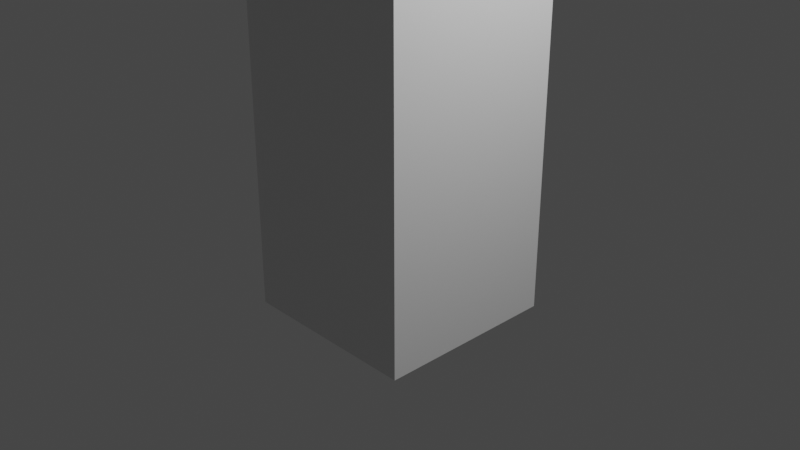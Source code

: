 # Source: signal.blend  (saved by Blender 3.1.7; exported with 4.5.12 LTS)
import bpy
from mathutils import Matrix  # noqa: F401  (used for matrix-valued properties, if any)

bpy.ops.wm.read_factory_settings(use_empty=True)
scene = bpy.context.scene
scene.name = 'Scene'

# ---- collections
col_collection = bpy.data.collections.new('Collection'); scene.collection.children.link(col_collection)

# ---- materials (node trees are filled in below, after node groups)
mat_material = bpy.data.materials.new('Material')
mat_material.alpha_threshold = 0.0
mat_material.use_transparent_shadow = False
mat_material.line_color = (0.0, 0.0, 0.0, 1.0)

# ---- material node trees
mat_material.use_nodes = True; mat_material.node_tree.nodes.clear()
_N = mat_material.node_tree.nodes; _L = mat_material.node_tree.links
n0 = _N.new('ShaderNodeOutputMaterial'); n0.name = 'Material Output'; n0.location = (300, 300)
n1 = _N.new('ShaderNodeBsdfPrincipled'); n1.name = 'Principled BSDF'; n1.location = (10, 300)
n1.distribution = 'GGX'
n1.subsurface_method = 'RANDOM_WALK_SKIN'
n1.inputs[2].default_value = 0.4
n1.inputs[3].default_value = 1.45
n1.inputs[27].default_value = (0.0, 0.0, 0.0, 1.0)
n1.inputs[28].default_value = 1.0
_L.new(n1.outputs[0], n0.inputs[0])
n0.is_active_output = True

# ---- world
world_world = bpy.data.worlds.new('World'); scene.world = world_world
world_world.use_nodes = True; world_world.node_tree.nodes.clear()
_N = world_world.node_tree.nodes; _L = world_world.node_tree.links
n0 = _N.new('ShaderNodeOutputWorld'); n0.name = 'World Output'; n0.location = (300, 300)
n1 = _N.new('ShaderNodeBackground'); n1.name = 'Background'; n1.location = (10, 300)
n1.inputs[0].default_value = (0.05088, 0.05088, 0.05088, 1.0)
_L.new(n1.outputs[0], n0.inputs[0])
n0.is_active_output = True
world_world.color = (0.05088, 0.05088, 0.05088)
world_world.use_sun_shadow = False
world_world.sun_shadow_jitter_overblur = 0.0

# ---- cameras
cam_camera = bpy.data.cameras.new('Camera')
cam_camera.clip_end = 100.0
cam_camera.ortho_scale = 7.314

# ---- lights
light_light = bpy.data.lights.new('Light', 'POINT')
light_light.transmission_factor = 0.0
light_light.energy = 1000.0
light_light.shadow_soft_size = 0.1
light_light.shadow_maximum_resolution = 0.006
light_light.use_absolute_resolution = True

# ---- meshes
me_cube = bpy.data.meshes.new('Cube')
me_cube.from_pydata([(1.0, 1.0, 1.0), (1.0, 1.0, -1.0), (1.0, -1.0, 1.0), (1.0, -1.0, -1.0), (-1.0, 1.0, 1.0), (-1.0, 1.0, -1.0), (-1.0, -1.0, 1.0), (-1.0, -1.0, -1.0), (1.0, -1.0, 24.33), (-1.0, -1.0, 24.33), (1.0, 1.0, 24.33), (-1.0, 1.0, 24.33), (-1.0, 1.0, 12.67), (1.0, 1.0, 12.67), (1.0, -1.0, 12.67), (-1.0, -1.0, 12.67), (-1.0, 1.0, 18.5), (1.0, -1.0, 18.5), (1.0, 1.0, 18.5), (-1.0, -1.0, 18.5), (-1.0, 1.0, 21.42), (1.0, -1.0, 21.42), (1.0, 1.0, 21.42), (-1.0, -1.0, 21.42), (1.0, 1.0, 15.58), (-1.0, -1.0, 15.58), (-1.0, 1.0, 15.58), (1.0, -1.0, 15.58), (12.24, -1.0, 28.71), (16.62, -1.0, 31.11), (9.989, -2.836, 26.52), (9.989, 1.0, 26.52), (9.989, -2.836, 28.71), (9.989, -1.0, 28.71), (9.989, 1.0, 28.71), (12.24, -1.0, 31.11), (7.742, 1.0, 28.71), (7.742, -1.0, 26.52), (1.0, -1.0, 26.52), (-1.0, 1.0, 26.52), (7.742, -2.836, 26.52), (14.48, -2.836, 31.11), (5.495, -2.836, 24.41), (18.98, -1.0, 28.71), (5.495, -2.836, 26.52), (14.48, -1.0, 24.41), (12.24, -2.836, 26.52), (14.48, -2.836, 26.52), (12.24, -2.836, 31.11), (1.0, -1.0, 21.42), (1.0, -1.0, 24.33), (1.0, -1.0, 15.58), (1.0, -1.0, 18.5), (-1.0, -1.0, 26.52), (7.742, -1.0, 24.41), (5.495, -2.836, 31.11), (1.0, -1.0, 22.87), (-1.0, 1.0, 22.87), (16.62, -2.836, 24.41), (12.24, 1.0, 28.71), (12.24, 1.0, 26.52), (9.989, -1.0, 31.11), (1.0, 1.0, 26.52), (5.495, 1.0, 28.71), (14.48, 1.0, 28.71), (14.48, 1.0, 26.52), (1.0, -1.0, 28.71), (18.98, -1.0, 26.52), (-1.0, -1.0, 28.71), (9.989, -1.0, 24.41), (5.495, -1.0, 26.52), (5.495, -1.0, 31.11), (7.742, 1.0, 26.52), (7.742, -1.0, 31.11), (12.24, -1.0, 24.41), (14.48, -1.0, 31.11), (1.0, 1.0, 22.87), (-1.0, -1.0, 22.87), (16.62, -1.0, 24.41), (5.495, -1.0, 24.41), (1.0, -1.0, 22.87), (14.48, -1.0, 28.71), (7.742, -2.836, 31.11), (14.48, -2.836, 24.41), (16.62, -2.836, 31.11), (1.0, 1.0, 19.96), (-1.0, -1.0, 19.96), (-1.0, 1.0, 19.96), (1.0, -1.0, 19.96), (12.24, -2.836, 24.41), (14.48, -2.836, 28.71), (16.62, -1.0, 26.52), (1.0, -1.0, 19.96), (14.48, -1.0, 26.52), (7.742, -2.836, 24.41), (9.989, -2.836, 24.41), (16.62, -2.836, 28.71), (-1.0, 1.0, 17.04), (1.0, -1.0, 17.04), (1.0, 1.0, 17.04), (-1.0, -1.0, 17.04), (16.62, -1.0, 28.71), (12.24, -2.836, 28.71), (18.98, 1.0, 28.71), (-1.0, 1.0, 28.71), (5.495, -1.0, 28.71), (16.62, -2.836, 26.52), (5.495, -2.836, 28.71), (1.0, -1.0, 17.04), (5.495, 1.0, 26.52), (9.989, -2.836, 31.11), (9.989, -1.0, 26.52), (12.24, -1.0, 26.52), (1.0, 1.0, 28.71), (18.98, 1.0, 26.52), (7.742, -2.836, 28.71), (7.742, -1.0, 28.71), (18.55, -2.836, 26.52), (18.55, -2.836, 28.71), (18.55, -1.0, 28.71), (18.55, -2.836, 31.11), (18.55, -2.836, 24.41), (18.55, -1.0, 24.41), (18.55, -1.0, 26.52), (18.55, -1.0, 31.11), (20.65, -2.836, 26.52), (20.65, -2.836, 28.71), (20.65, -1.0, 28.71), (20.65, -2.836, 31.11), (20.65, -2.836, 24.41), (20.65, -1.0, 24.41), (20.65, -1.0, 26.52), (20.65, -1.0, 31.11), (12.24, -4.344, 26.52), (14.48, -4.344, 26.52), (14.48, -4.344, 28.71), (12.24, -4.344, 28.71), (7.742, -4.344, 26.52), (7.742, -4.344, 28.71), (16.62, -4.344, 26.52), (16.62, -4.344, 28.71), (9.989, -4.344, 28.71), (9.989, -4.344, 26.52), (18.55, -4.344, 26.52), (18.55, -4.344, 28.71)], [], [(76, 57, 11, 10), (3, 2, 6, 7), (7, 6, 4, 5), (5, 1, 3, 7), (1, 0, 2, 3), (5, 4, 0, 1), (62, 39, 104, 113), (77, 56, 8, 9), (57, 77, 9, 11), (2, 0, 13, 14), (4, 6, 15, 12), (6, 2, 14, 15), (0, 4, 12, 13), (54, 69, 95, 94), (97, 100, 19, 16), (100, 98, 17, 19), (99, 97, 16, 18), (30, 40, 94, 95), (87, 86, 23, 20), (86, 88, 21, 23), (85, 87, 20, 22), (13, 12, 26, 24), (15, 14, 27, 25), (12, 15, 25, 26), (14, 13, 24, 27), (109, 63, 36, 72), (75, 41, 84, 29), (115, 40, 137, 138), (107, 44, 40, 115), (33, 116, 73, 61), (60, 59, 64, 65), (81, 93, 67, 43), (88, 17, 52, 92), (32, 30, 46, 102), (53, 38, 66, 68), (10, 11, 39, 62), (115, 32, 110, 82), (35, 61, 110, 48), (34, 33, 28, 59), (63, 105, 116, 36), (98, 27, 51, 108), (45, 93, 91, 78), (81, 75, 29, 101), (90, 47, 106, 96), (93, 81, 101, 91), (39, 53, 68, 104), (41, 90, 96, 84), (72, 36, 34, 31), (113, 104, 68, 66), (79, 54, 94, 42), (32, 102, 48, 110), (8, 10, 62, 38), (56, 21, 49, 80), (83, 45, 78, 58), (112, 60, 65, 93), (37, 111, 69, 54), (47, 46, 89, 83), (111, 112, 74, 69), (105, 70, 44, 107), (11, 9, 53, 39), (40, 44, 42, 94), (58, 78, 122, 121), (118, 96, 140, 144), (78, 91, 123, 122), (31, 34, 59, 60), (69, 74, 89, 95), (112, 93, 45, 74), (93, 65, 114, 67), (38, 62, 109, 70), (105, 107, 55, 71), (62, 113, 63, 109), (73, 71, 55, 82), (75, 35, 48, 41), (8, 56, 80, 50), (47, 83, 58, 106), (28, 33, 61, 35), (70, 109, 72, 37), (20, 23, 77, 57), (23, 21, 56, 77), (22, 20, 57, 76), (46, 30, 95, 89), (81, 28, 35, 75), (113, 66, 105, 63), (61, 73, 82, 110), (66, 38, 70, 105), (21, 88, 92, 49), (102, 90, 41, 48), (18, 16, 87, 85), (19, 17, 88, 86), (16, 19, 86, 87), (64, 81, 43, 103), (37, 72, 31, 111), (44, 70, 79, 42), (116, 105, 71, 73), (9, 8, 38, 53), (46, 47, 134, 133), (59, 28, 81, 64), (17, 98, 108, 52), (65, 64, 103, 114), (67, 114, 103, 43), (107, 115, 82, 55), (36, 116, 33, 34), (70, 37, 54, 79), (74, 45, 83, 89), (24, 26, 97, 99), (25, 27, 98, 100), (26, 25, 100, 97), (111, 31, 60, 112), (8, 50, 80, 49, 92, 52, 108, 51, 27, 24, 99, 18, 85, 22, 76, 10), (118, 117, 125, 126), (120, 118, 126, 128), (122, 123, 131, 130), (106, 58, 121, 117), (91, 101, 119, 123), (84, 96, 118, 120), (101, 29, 124, 119), (29, 84, 120, 124), (126, 127, 132, 128), (131, 125, 129, 130), (131, 127, 126, 125), (124, 120, 128, 132), (119, 124, 132, 127), (117, 121, 129, 125), (121, 122, 130, 129), (123, 119, 127, 131), (136, 133, 134, 135), (140, 139, 143, 144), (138, 137, 142, 141), (96, 106, 139, 140), (40, 30, 142, 137), (102, 46, 133, 136), (90, 102, 136, 135), (30, 32, 141, 142), (106, 117, 143, 139), (32, 115, 138, 141), (117, 118, 144, 143), (47, 90, 135, 134)])
_uv = me_cube.uv_layers.new(name='UVMap')
_uv.uv.foreach_set('vector', [0.625, 0.5, 0.625, 0.25, 0.625, 0.25, 0.625, 0.5, 0.375, 0.75, 0.625, 0.75, 0.625, 1.0, 0.375, 1.0, 0.375, 0.0, 0.625, 0.0, 0.625, 0.25, 0.375, 0.25, 0.125, 0.5, 0.375, 0.5, 0.375, 0.75, 0.125, 0.75, 0.375, 0.5, 0.625, 0.5, 0.625, 0.75, 0.375, 0.75, 0.375, 0.25, 0.625, 0.25, 0.625, 0.5, 0.375, 0.5, 0.625, 0.5, 0.625, 0.25, 0.625, 0.25, 0.625, 0.5, 0.625, 1.0, 0.625, 0.75, 0.625, 0.75, 0.625, 1.0, 0.625, 0.25, 0.625, 0.0, 0.625, 0.0, 0.625, 0.25, 0.625, 0.75, 0.625, 0.5, 0.625, 0.5, 0.625, 0.75, 0.625, 0.25, 0.625, 0.0, 0.625, 0.0, 0.625, 0.25, 0.625, 1.0, 0.625, 0.75, 0.625, 0.75, 0.625, 1.0, 0.625, 0.5, 0.625, 0.25, 0.625, 0.25, 0.625, 0.5, 0.625, 0.75, 0.625, 0.75, 0.625, 0.75, 0.625, 0.75, 0.625, 0.25, 0.625, 0.0, 0.625, 0.0, 0.625, 0.25, 0.625, 1.0, 0.625, 0.75, 0.625, 0.75, 0.625, 1.0, 0.625, 0.5, 0.625, 0.25, 0.625, 0.25, 0.625, 0.5, 0.625, 0.75, 0.625, 0.75, 0.625, 0.75, 0.625, 0.75, 0.625, 0.25, 0.625, 0.0, 0.625, 0.0, 0.625, 0.25, 0.625, 1.0, 0.625, 0.75, 0.625, 0.75, 0.625, 1.0, 0.625, 0.5, 0.625, 0.25, 0.625, 0.25, 0.625, 0.5, 0.625, 0.5, 0.625, 0.25, 0.625, 0.25, 0.625, 0.5, 0.625, 1.0, 0.625, 0.75, 0.625, 0.75, 0.625, 1.0, 0.625, 0.25, 0.625, 0.0, 0.625, 0.0, 0.625, 0.25, 0.625, 0.75, 0.625, 0.5, 0.625, 0.5, 0.625, 0.75, 0.625, 0.5, 0.625, 0.5, 0.625, 0.5, 0.625, 0.5, 0.625, 0.75, 0.625, 0.75, 0.625, 0.75, 0.625, 0.75, 0.625, 0.75, 0.625, 0.75, 0.625, 0.75, 0.625, 0.75, 0.625, 0.75, 0.625, 0.75, 0.625, 0.75, 0.625, 0.75, 0.625, 0.75, 0.625, 0.75, 0.625, 0.75, 0.625, 0.75, 0.625, 0.5, 0.625, 0.5, 0.625, 0.5, 0.625, 0.5, 0.625, 0.75, 0.625, 0.75, 0.625, 0.75, 0.625, 0.75, 0.625, 0.75, 0.625, 0.75, 0.625, 0.75, 0.625, 0.75, 0.625, 0.75, 0.625, 0.75, 0.625, 0.75, 0.625, 0.75, 0.625, 1.0, 0.625, 0.75, 0.625, 0.75, 0.625, 1.0, 0.625, 0.5, 0.625, 0.25, 0.625, 0.25, 0.625, 0.5, 0.625, 0.75, 0.625, 0.75, 0.625, 0.75, 0.625, 0.75, 0.625, 0.75, 0.625, 0.75, 0.625, 0.75, 0.625, 0.75, 0.625, 0.5, 0.625, 0.75, 0.625, 0.75, 0.625, 0.5, 0.625, 0.5, 0.625, 0.75, 0.625, 0.75, 0.625, 0.5, 0.625, 0.75, 0.625, 0.75, 0.625, 0.75, 0.625, 0.75, 0.625, 0.75, 0.625, 0.75, 0.625, 0.75, 0.625, 0.75, 0.625, 0.75, 0.625, 0.75, 0.625, 0.75, 0.625, 0.75, 0.625, 0.75, 0.625, 0.75, 0.625, 0.75, 0.625, 0.75, 0.625, 0.75, 0.625, 0.75, 0.625, 0.75, 0.625, 0.75, 0.625, 0.25, 0.625, 0.0, 0.625, 0.0, 0.625, 0.25, 0.625, 0.75, 0.625, 0.75, 0.625, 0.75, 0.625, 0.75, 0.625, 0.5, 0.625, 0.5, 0.625, 0.5, 0.625, 0.5, 0.625, 0.5, 0.875, 0.5, 0.875, 0.75, 0.625, 0.75, 0.625, 0.75, 0.625, 0.75, 0.625, 0.75, 0.625, 0.75, 0.625, 0.75, 0.625, 0.75, 0.625, 0.75, 0.625, 0.75, 0.625, 0.75, 0.625, 0.5, 0.625, 0.5, 0.625, 0.75, 0.625, 0.75, 0.625, 0.75, 0.625, 0.75, 0.625, 0.75, 0.625, 0.75, 0.625, 0.75, 0.625, 0.75, 0.625, 0.75, 0.625, 0.75, 0.625, 0.5, 0.625, 0.5, 0.625, 0.75, 0.625, 0.75, 0.625, 0.75, 0.625, 0.75, 0.625, 0.75, 0.625, 0.75, 0.625, 0.75, 0.625, 0.75, 0.625, 0.75, 0.625, 0.75, 0.625, 0.75, 0.625, 0.75, 0.625, 0.75, 0.625, 0.75, 0.625, 0.75, 0.625, 0.75, 0.625, 0.75, 0.625, 0.25, 0.625, 0.0, 0.625, 0.0, 0.625, 0.25, 0.625, 0.75, 0.625, 0.75, 0.625, 0.75, 0.625, 0.75, 0.625, 0.75, 0.625, 0.75, 0.625, 0.75, 0.625, 0.75, 0.625, 0.75, 0.625, 0.75, 0.625, 0.75, 0.625, 0.75, 0.625, 0.75, 0.625, 0.75, 0.625, 0.75, 0.625, 0.75, 0.625, 0.5, 0.625, 0.5, 0.625, 0.5, 0.625, 0.5, 0.625, 0.75, 0.625, 0.75, 0.625, 0.75, 0.625, 0.75, 0.625, 0.75, 0.625, 0.75, 0.625, 0.75, 0.625, 0.75, 0.625, 0.75, 0.625, 0.5, 0.625, 0.5, 0.625, 0.75, 0.625, 0.75, 0.625, 0.5, 0.625, 0.5, 0.625, 0.75, 0.625, 0.75, 0.625, 0.75, 0.625, 0.75, 0.625, 0.75, 0.625, 0.5, 0.625, 0.5, 0.625, 0.5, 0.625, 0.5, 0.625, 0.75, 0.625, 0.75, 0.625, 0.75, 0.625, 0.75, 0.625, 0.75, 0.625, 0.75, 0.625, 0.75, 0.625, 0.75, 0.625, 0.75, 0.625, 0.75, 0.625, 0.75, 0.625, 0.75, 0.625, 0.75, 0.625, 0.75, 0.625, 0.75, 0.625, 0.75, 0.625, 0.75, 0.625, 0.75, 0.625, 0.75, 0.625, 0.75, 0.625, 0.75, 0.625, 0.5, 0.625, 0.5, 0.625, 0.75, 0.625, 0.25, 0.625, 0.0, 0.625, 0.0, 0.625, 0.25, 0.625, 1.0, 0.625, 0.75, 0.625, 0.75, 0.625, 1.0, 0.625, 0.5, 0.625, 0.25, 0.625, 0.25, 0.625, 0.5, 0.625, 0.75, 0.625, 0.75, 0.625, 0.75, 0.625, 0.75, 0.625, 0.75, 0.625, 0.75, 0.625, 0.75, 0.625, 0.75, 0.625, 0.5, 0.625, 0.75, 0.625, 0.75, 0.625, 0.5, 0.625, 0.75, 0.625, 0.75, 0.625, 0.75, 0.625, 0.75, 0.625, 0.75, 0.625, 0.75, 0.625, 0.75, 0.625, 0.75, 0.625, 0.75, 0.625, 0.75, 0.625, 0.75, 0.625, 0.75, 0.625, 0.75, 0.625, 0.75, 0.625, 0.75, 0.625, 0.75, 0.625, 0.5, 0.625, 0.25, 0.625, 0.25, 0.625, 0.5, 0.625, 1.0, 0.625, 0.75, 0.625, 0.75, 0.625, 1.0, 0.625, 0.25, 0.625, 0.0, 0.625, 0.0, 0.625, 0.25, 0.625, 0.5, 0.625, 0.75, 0.625, 0.75, 0.625, 0.5, 0.625, 0.75, 0.625, 0.5, 0.625, 0.5, 0.625, 0.75, 0.625, 0.75, 0.625, 0.75, 0.625, 0.75, 0.625, 0.75, 0.625, 0.75, 0.625, 0.75, 0.625, 0.75, 0.625, 0.75, 0.625, 1.0, 0.625, 0.75, 0.625, 0.75, 0.625, 1.0, 0.625, 0.75, 0.625, 0.75, 0.625, 0.75, 0.625, 0.75, 0.625, 0.5, 0.625, 0.75, 0.625, 0.75, 0.625, 0.5, 0.625, 0.75, 0.625, 0.75, 0.625, 0.75, 0.625, 0.75, 0.625, 0.5, 0.625, 0.5, 0.625, 0.5, 0.625, 0.5, 0.625, 0.75, 0.625, 0.5, 0.625, 0.5, 0.625, 0.75, 0.625, 0.75, 0.625, 0.75, 0.625, 0.75, 0.625, 0.75, 0.625, 0.5, 0.625, 0.75, 0.625, 0.75, 0.625, 0.5, 0.625, 0.75, 0.625, 0.75, 0.625, 0.75, 0.625, 0.75, 0.625, 0.75, 0.625, 0.75, 0.625, 0.75, 0.625, 0.75, 0.625, 0.5, 0.625, 0.25, 0.625, 0.25, 0.625, 0.5, 0.625, 1.0, 0.625, 0.75, 0.625, 0.75, 0.625, 1.0, 0.625, 0.25, 0.625, 0.0, 0.625, 0.0, 0.625, 0.25, 0.625, 0.75, 0.625, 0.5, 0.625, 0.5, 0.625, 0.75, 0.625, 0.75, 0.625, 0.75, 0.625, 0.75, 0.625, 0.75, 0.625, 0.75, 0.625, 0.75, 0.625, 0.75, 0.625, 0.75, 0.625, 0.75, 0.625, 0.5, 0.625, 0.5, 0.625, 0.5, 0.625, 0.5, 0.625, 0.5, 0.625, 0.5, 0.625, 0.5, 0.625, 0.75, 0.625, 0.75, 0.625, 0.75, 0.625, 0.75, 0.625, 0.75, 0.625, 0.75, 0.625, 0.75, 0.625, 0.75, 0.625, 0.75, 0.625, 0.75, 0.625, 0.75, 0.625, 0.75, 0.625, 0.75, 0.625, 0.75, 0.625, 0.75, 0.625, 0.75, 0.625, 0.75, 0.625, 0.75, 0.625, 0.75, 0.625, 0.75, 0.625, 0.75, 0.625, 0.75, 0.625, 0.75, 0.625, 0.75, 0.625, 0.75, 0.625, 0.75, 0.625, 0.75, 0.625, 0.75, 0.625, 0.75, 0.625, 0.75, 0.625, 0.75, 0.625, 0.75, 0.625, 0.75, 0.625, 0.75, 0.625, 0.75, 0.625, 0.75, 0.625, 0.75, 0.625, 0.75, 0.625, 0.75, 0.625, 0.75, 0.625, 0.75, 0.625, 0.75, 0.625, 0.75, 0.625, 0.75, 0.625, 0.75, 0.625, 0.75, 0.625, 0.75, 0.625, 0.75, 0.625, 0.75, 0.625, 0.75, 0.625, 0.75, 0.625, 0.75, 0.625, 0.75, 0.625, 0.75, 0.625, 0.75, 0.625, 0.75, 0.625, 0.75, 0.625, 0.75, 0.625, 0.75, 0.625, 0.75, 0.625, 0.75, 0.625, 0.75, 0.625, 0.75, 0.625, 0.75, 0.625, 0.75, 0.625, 0.75, 0.625, 0.75, 0.625, 0.75, 0.625, 0.75, 0.625, 0.75, 0.625, 0.75, 0.625, 0.75, 0.625, 0.75, 0.625, 0.75, 0.625, 0.75, 0.625, 0.75, 0.625, 0.75, 0.625, 0.75, 0.625, 0.75, 0.625, 0.75, 0.625, 0.75, 0.625, 0.75, 0.625, 0.75, 0.625, 0.75, 0.625, 0.75, 0.625, 0.75, 0.625, 0.75, 0.625, 0.75, 0.625, 0.75, 0.625, 0.75, 0.625, 0.75, 0.625, 0.75, 0.625, 0.75, 0.625, 0.75, 0.625, 0.75, 0.625, 0.75, 0.625, 0.75, 0.625, 0.75, 0.625, 0.75, 0.625, 0.75, 0.625, 0.75, 0.625, 0.75, 0.625, 0.75, 0.625, 0.75, 0.625, 0.75, 0.625, 0.75, 0.625, 0.75, 0.625, 0.75, 0.625, 0.75, 0.625, 0.75, 0.625, 0.75, 0.625, 0.75])
me_cube.materials.append(mat_material)
me_cube.use_remesh_preserve_volume = False
me_cube.use_remesh_preserve_attributes = False
me_cube.use_mirror_vertex_groups = False
me_cube.update()

# ---- objects
ob_cube = bpy.data.objects.new('Cube', me_cube)
ob_light = bpy.data.objects.new('Light', light_light)
ob_camera = bpy.data.objects.new('Camera', cam_camera)

# ---- transforms, parenting, visibility, modifiers, constraints
ob_cube.location = (0.0, 0.0, 0.0)
ob_cube.lock_rotations_4d = False
ob_cube.empty_display_type = 'ARROWS'
ob_cube.lineart.crease_threshold = 0.0
ob_light.location = (4.076, 1.005, 5.904)
ob_light.rotation_euler = (0.6503, 0.05522, 1.866)
ob_light.lock_rotations_4d = False
ob_light.empty_display_type = 'ARROWS'
ob_light.color = (0.0, 0.0, 0.0, 0.0)
ob_light.lineart.crease_threshold = 0.0
ob_camera.location = (7.359, -6.926, 4.958)
ob_camera.rotation_euler = (1.109, 0.0, 0.8149)
ob_camera.lock_rotations_4d = False
ob_camera.empty_display_type = 'ARROWS'
ob_camera.color = (0.0, 0.0, 0.0, 0.0)
ob_camera.display_type = 'WIRE'
ob_camera.lineart.crease_threshold = 0.0

# ---- collection membership
col_collection.objects.link(ob_cube)
col_collection.objects.link(ob_light)
col_collection.objects.link(ob_camera)

# ---- scene / render settings (as saved in the file)
scene.camera = ob_camera
scene.frame_start = 1; scene.frame_end = 250; scene.frame_set(1)
scene.render.engine = 'BLENDER_EEVEE_NEXT'
scene.cycles.sampling_pattern = 'TABULATED_SOBOL'
scene.cycles.use_light_tree = False
scene.view_settings.view_transform = 'Filmic'
bpy.context.view_layer.update()
